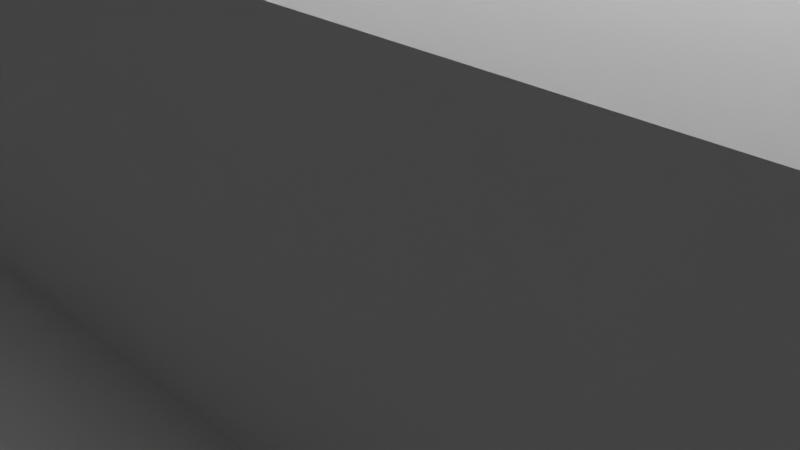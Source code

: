 # Source: camera_holder.blend  (saved by Blender 3.0.42; exported with 4.5.12 LTS)
import bpy
from mathutils import Matrix  # noqa: F401  (used for matrix-valued properties, if any)

bpy.ops.wm.read_factory_settings(use_empty=True)
scene = bpy.context.scene
scene.name = 'Scene'

# ---- collections
col_collection = bpy.data.collections.new('Collection'); scene.collection.children.link(col_collection)

# ---- world
world_world = bpy.data.worlds.new('World'); scene.world = world_world
world_world.use_nodes = True; world_world.node_tree.nodes.clear()
_N = world_world.node_tree.nodes; _L = world_world.node_tree.links
n0 = _N.new('ShaderNodeOutputWorld'); n0.name = 'World Output'; n0.location = (300, 300)
n1 = _N.new('ShaderNodeBackground'); n1.name = 'Background'; n1.location = (10, 300)
n1.inputs[0].default_value = (0.05088, 0.05088, 0.05088, 1.0)
_L.new(n1.outputs[0], n0.inputs[0])
n0.is_active_output = True
world_world.color = (0.05088, 0.05088, 0.05088)
world_world.use_sun_shadow = False
world_world.sun_shadow_jitter_overblur = 0.0

# ---- cameras
cam_camera = bpy.data.cameras.new('Camera')
cam_camera.ortho_scale = 7.314

# ---- lights
light_light = bpy.data.lights.new('Light', 'POINT')
light_light.transmission_factor = 0.0
light_light.energy = 1000.0
light_light.shadow_soft_size = 0.1
light_light.shadow_maximum_resolution = 0.006
light_light.use_absolute_resolution = True

# ---- meshes
me_inclined_cam_mount = bpy.data.meshes.new('Inclined_Cam_Mount')
me_inclined_cam_mount.from_pydata([(105.1, 85.09, 5.759), (105.1, 90.09, 5.759), (105.2, 90.09, 5.5), (105.0, 85.09, 6.0), (104.9, 85.09, 6.207), (104.9, 90.09, 6.207), (105.0, 90.09, 6.0), (104.7, 85.09, 6.366), (104.4, 85.09, 6.466), (104.4, 90.09, 6.466), (104.7, 90.09, 6.366), (104.2, 85.09, 6.5), (103.9, 85.09, 6.466), (103.9, 90.09, 6.466), (104.2, 90.09, 6.5), (103.7, 85.09, 6.366), (103.5, 85.09, 6.207), (103.5, 90.09, 6.207), (103.7, 90.09, 6.366), (103.3, 85.09, 6.0), (103.2, 85.09, 5.759), (103.2, 90.09, 5.759), (103.3, 90.09, 6.0), (103.2, 85.09, 5.5), (103.2, 85.09, 5.241), (103.2, 90.09, 5.241), (103.2, 90.09, 5.5), (103.3, 85.09, 5.0), (103.5, 85.09, 4.793), (103.5, 90.09, 4.793), (103.3, 90.09, 5.0), (103.7, 85.09, 4.634), (103.9, 85.09, 4.534), (103.9, 90.09, 4.534), (103.7, 90.09, 4.634), (104.2, 85.09, 4.5), (104.4, 85.09, 4.534), (104.4, 90.09, 4.534), (104.2, 90.09, 4.5), (104.7, 85.09, 4.634), (104.9, 85.09, 4.793), (104.9, 90.09, 4.793), (104.7, 90.09, 4.634), (105.0, 85.09, 5.0), (105.1, 85.09, 5.241), (105.1, 90.09, 5.241), (105.0, 90.09, 5.0), (105.2, 85.09, 5.5), (103.2, 77.09, 5.241), (103.2, 82.09, 5.241), (103.2, 82.09, 5.5), (103.3, 77.09, 5.0), (103.5, 77.09, 4.793), (103.5, 82.09, 4.793), (103.3, 82.09, 5.0), (103.7, 77.09, 4.634), (103.9, 77.09, 4.534), (103.9, 82.09, 4.534), (103.7, 82.09, 4.634), (104.2, 77.09, 4.5), (104.4, 77.09, 4.534), (104.4, 82.09, 4.534), (104.2, 82.09, 4.5), (104.7, 77.09, 4.634), (104.9, 77.09, 4.793), (104.9, 82.09, 4.793), (104.7, 82.09, 4.634), (105.0, 77.09, 5.0), (105.1, 77.09, 5.241), (105.1, 82.09, 5.241), (105.0, 82.09, 5.0), (105.2, 77.09, 5.5), (105.1, 77.09, 5.759), (105.1, 82.09, 5.759), (105.2, 82.09, 5.5), (105.0, 77.09, 6.0), (104.9, 77.09, 6.207), (104.9, 82.09, 6.207), (105.0, 82.09, 6.0), (104.7, 77.09, 6.366), (104.4, 77.09, 6.466), (104.4, 82.09, 6.466), (104.7, 82.09, 6.366), (104.2, 77.09, 6.5), (103.9, 77.09, 6.466), (103.9, 82.09, 6.466), (104.2, 82.09, 6.5), (103.7, 77.09, 6.366), (103.5, 77.09, 6.207), (103.5, 82.09, 6.207), (103.7, 82.09, 6.366), (103.3, 77.09, 6.0), (103.2, 77.09, 5.759), (103.2, 82.09, 5.759), (103.3, 82.09, 6.0), (103.2, 77.09, 5.5), (102.4, 51.35, 0.0), (102.4, 51.63, 2.0), (101.4, 51.76, 2.0), (100.4, 52.16, 2.0), (100.4, 52.16, 0.0), (101.4, 51.76, 0.0), (99.61, 52.8, 2.0), (98.97, 53.63, 2.0), (98.97, 53.63, 0.0), (99.61, 52.8, 0.0), (98.57, 54.59, 2.0), (98.43, 55.63, 2.0), (98.43, 55.63, 0.0), (98.57, 54.59, 0.0), (100.7, 85.09, 2.0), (100.7, 82.09, 2.0), (143.2, 82.09, 2.0), (100.7, 77.09, 2.0), (107.7, 77.09, 2.0), (143.2, 80.09, 2.0), (107.7, 80.09, 2.0), (154.4, 55.63, 2.0), (107.7, 90.09, 2.0), (107.7, 87.09, 2.0), (143.2, 87.09, 2.0), (98.43, 111.6, 2.0), (100.7, 90.09, 2.0), (143.2, 85.09, 2.0), (154.4, 111.6, 2.0), (150.4, 51.63, 2.0), (98.57, 112.7, 2.0), (98.97, 113.6, 2.0), (102.4, 115.6, 2.0), (150.4, 115.6, 2.0), (99.61, 114.5, 2.0), (101.4, 115.5, 2.0), (100.4, 115.1, 2.0), (152.4, 115.1, 2.0), (151.5, 115.5, 1.13), (153.3, 114.5, 2.0), (153.9, 113.6, 2.0), (154.3, 112.7, 2.0), (154.3, 54.59, 2.0), (153.9, 53.63, 2.0), (153.3, 52.8, 2.0), (151.5, 51.76, 2.0), (152.4, 52.16, 2.0), (98.43, 111.6, 0.0), (98.97, 113.6, 0.0), (98.57, 112.7, 0.0), (100.4, 115.1, 0.0), (99.61, 114.5, 0.0), (102.4, 115.6, 0.0), (101.4, 115.5, 0.0), (150.4, 115.6, 0.0), (152.4, 115.2, 0.0), (151.5, 115.5, 0.0), (153.9, 116.2, 0.0), (153.3, 116.3, 0.0), (154.4, 113.5, 0.0), (154.3, 112.8, 0.0), (154.4, 52.68, 0.0), (154.4, 51.39, 0.003692), (154.3, 51.65, 0.0), (152.4, 51.79, 0.0), (153.3, 52.43, 0.0), (150.4, 51.63, 0.0), (151.5, 51.39, 0.0), (107.7, 77.09, 5.5), (107.7, 80.09, 5.5), (137.2, 82.09, 4.0), (137.2, 80.09, 4.0), (137.6, 80.09, 4.051), (137.9, 80.09, 4.201), (137.9, 82.09, 4.201), (137.6, 82.09, 4.051), (138.2, 80.09, 4.439), (138.5, 80.09, 4.75), (138.5, 82.09, 4.75), (138.2, 82.09, 4.439), (138.6, 80.09, 5.112), (138.7, 80.09, 5.5), (138.7, 82.09, 5.5), (138.6, 82.09, 5.112), (138.6, 80.09, 5.888), (138.5, 80.09, 6.25), (138.5, 82.09, 6.25), (138.6, 82.09, 5.888), (138.2, 80.09, 6.561), (137.9, 80.09, 6.799), (137.9, 82.09, 6.799), (138.2, 82.09, 6.561), (137.6, 80.09, 6.949), (137.2, 80.09, 7.0), (137.2, 82.09, 7.0), (137.6, 82.09, 6.949), (120.2, 82.09, 4.0), (120.2, 80.09, 4.0), (120.2, 82.09, 7.0), (120.2, 80.09, 7.0), (119.8, 80.09, 6.949), (119.4, 80.09, 6.799), (119.4, 82.09, 6.799), (119.8, 82.09, 6.949), (119.1, 80.09, 6.561), (118.9, 80.09, 6.25), (118.9, 82.09, 6.25), (119.1, 82.09, 6.561), (118.7, 80.09, 5.888), (118.7, 80.09, 5.5), (118.7, 82.09, 5.5), (118.7, 82.09, 5.888), (118.7, 80.09, 5.112), (118.9, 80.09, 4.75), (118.9, 82.09, 4.75), (118.7, 82.09, 5.112), (119.1, 80.09, 4.439), (119.4, 80.09, 4.201), (119.4, 82.09, 4.201), (119.1, 82.09, 4.439), (119.8, 80.09, 4.051), (119.8, 82.09, 4.051), (100.7, 82.09, 5.5), (100.7, 77.09, 5.5), (100.8, 77.09, 6.406), (100.8, 82.09, 6.406), (101.1, 77.09, 7.25), (101.7, 77.09, 7.975), (101.7, 82.09, 7.975), (101.1, 82.09, 7.25), (102.4, 77.09, 8.531), (103.3, 77.09, 8.881), (103.3, 82.09, 8.881), (102.4, 82.09, 8.531), (104.2, 80.09, 9.0), (104.2, 82.09, 9.0), (105.1, 77.09, 8.881), (105.1, 80.09, 8.881), (105.9, 77.09, 8.531), (106.6, 77.09, 7.975), (106.6, 80.09, 7.975), (105.9, 80.09, 8.531), (107.2, 77.09, 7.25), (107.5, 77.09, 6.406), (107.5, 80.09, 6.406), (107.2, 80.09, 7.25), (104.2, 77.09, 9.0), (107.7, 90.09, 5.5), (107.7, 87.09, 5.5), (137.2, 85.09, 7.0), (137.2, 87.09, 7.0), (137.6, 87.09, 6.949), (137.9, 87.09, 6.799), (137.9, 85.09, 6.799), (137.6, 85.09, 6.949), (138.2, 87.09, 6.561), (138.5, 87.09, 6.25), (138.5, 85.09, 6.25), (138.2, 85.09, 6.561), (138.6, 87.09, 5.888), (138.7, 87.09, 5.5), (138.7, 85.09, 5.5), (138.6, 85.09, 5.888), (138.6, 87.09, 5.112), (138.5, 87.09, 4.75), (138.5, 85.09, 4.75), (138.6, 85.09, 5.112), (138.2, 87.09, 4.439), (137.9, 87.09, 4.201), (137.9, 85.09, 4.201), (138.2, 85.09, 4.439), (137.6, 87.09, 4.051), (137.2, 87.09, 4.0), (137.2, 85.09, 4.0), (137.6, 85.09, 4.051), (120.2, 87.09, 4.0), (120.2, 85.09, 4.0), (119.8, 87.09, 4.051), (119.4, 87.09, 4.201), (119.4, 85.09, 4.201), (119.8, 85.09, 4.051), (119.1, 87.09, 4.439), (118.9, 87.09, 4.75), (118.9, 85.09, 4.75), (119.1, 85.09, 4.439), (118.7, 87.09, 5.112), (118.7, 87.09, 5.5), (118.7, 85.09, 5.5), (118.7, 85.09, 5.112), (118.7, 87.09, 5.888), (118.9, 87.09, 6.25), (118.9, 85.09, 6.25), (118.7, 85.09, 5.888), (119.1, 87.09, 6.561), (119.4, 87.09, 6.799), (119.4, 85.09, 6.799), (119.1, 85.09, 6.561), (119.8, 87.09, 6.949), (120.2, 87.09, 7.0), (120.2, 85.09, 7.0), (119.8, 85.09, 6.949), (103.3, 85.09, 8.881), (104.2, 85.09, 9.0), (104.2, 87.09, 9.0), (102.4, 90.09, 8.531), (102.4, 85.09, 8.531), (101.7, 90.09, 7.975), (101.1, 90.09, 7.25), (101.1, 85.09, 7.25), (101.7, 85.09, 7.975), (100.8, 90.09, 6.406), (100.7, 90.09, 5.5), (100.7, 85.09, 5.5), (100.8, 85.09, 6.406), (103.3, 90.09, 8.881), (105.1, 87.09, 8.881), (105.1, 90.09, 8.881), (104.2, 90.09, 9.0), (105.9, 87.09, 8.531), (106.6, 87.09, 7.975), (106.6, 90.09, 7.975), (105.9, 90.09, 8.531), (107.2, 87.09, 7.25), (107.5, 87.09, 6.406), (107.5, 90.09, 6.406), (107.2, 90.09, 7.25), (143.2, 85.09, 5.5), (143.0, 85.09, 6.406), (142.7, 85.09, 7.25), (139.7, 85.09, 9.0), (141.4, 85.09, 8.531), (140.6, 85.09, 8.881), (142.1, 85.09, 7.975), (143.2, 87.09, 5.5), (143.0, 87.09, 6.406), (142.7, 87.09, 7.25), (142.1, 87.09, 7.975), (141.4, 87.09, 8.531), (140.6, 87.09, 8.881), (139.7, 87.09, 9.0), (143.2, 80.09, 5.5), (143.0, 80.09, 6.406), (142.7, 80.09, 7.25), (139.7, 80.09, 9.0), (141.4, 80.09, 8.531), (140.6, 80.09, 8.881), (142.1, 80.09, 7.975), (143.2, 82.09, 5.5), (143.0, 82.09, 6.406), (142.7, 82.09, 7.25), (142.1, 82.09, 7.975), (141.4, 82.09, 8.531), (140.6, 82.09, 8.881), (139.7, 82.09, 9.0), (150.4, 115.6, 1.997), (152.4, 115.1, 1.997), (153.3, 114.5, 1.997), (153.9, 113.6, 1.997), (153.9, 116.2, -0.002788), (119.1, 62.5, 0.3311), (119.9, 62.72, 0.3311), (120.0, 62.55, 0.3311), (119.9, 62.33, 0.3311), (119.7, 62.28, 0.3311), (119.0, 62.64, 0.3311), (117.3, 63.08, 0.3311), (120.5, 63.94, 0.3311), (121.2, 62.51, 0.3311), (120.5, 61.45, 0.3311), (119.6, 61.18, 0.3311), (118.3, 61.82, 0.3311)], [], [(0, 1, 2), (1, 0, 3), (4, 5, 6), (5, 4, 7), (8, 9, 10), (9, 8, 11), (12, 13, 14), (13, 12, 15), (16, 17, 18), (17, 16, 19), (20, 21, 22), (21, 20, 23), (24, 25, 26), (25, 24, 27), (28, 29, 30), (29, 28, 31), (32, 33, 34), (33, 32, 35), (36, 37, 38), (37, 36, 39), (40, 41, 42), (41, 40, 43), (44, 45, 46), (45, 44, 47), (19, 20, 22), (19, 22, 17), (15, 16, 18), (15, 18, 13), (11, 12, 14), (11, 14, 9), (7, 8, 10), (7, 10, 5), (3, 4, 6), (3, 6, 1), (47, 0, 2), (47, 2, 45), (43, 44, 46), (43, 46, 41), (39, 40, 42), (39, 42, 37), (35, 36, 38), (35, 38, 33), (31, 32, 34), (31, 34, 29), (27, 28, 30), (27, 30, 25), (23, 24, 26), (23, 26, 21), (48, 49, 50), (49, 48, 51), (52, 53, 54), (53, 52, 55), (56, 57, 58), (57, 56, 59), (60, 61, 62), (61, 60, 63), (64, 65, 66), (65, 64, 67), (68, 69, 70), (69, 68, 71), (72, 73, 74), (73, 72, 75), (76, 77, 78), (77, 76, 79), (80, 81, 82), (81, 80, 83), (84, 85, 86), (85, 84, 87), (88, 89, 90), (89, 88, 91), (92, 93, 94), (93, 92, 95), (91, 92, 94), (91, 94, 89), (87, 88, 90), (87, 90, 85), (83, 84, 86), (83, 86, 81), (79, 80, 82), (79, 82, 77), (75, 76, 78), (75, 78, 73), (71, 72, 74), (71, 74, 69), (67, 68, 70), (67, 70, 65), (63, 64, 66), (63, 66, 61), (59, 60, 62), (59, 62, 57), (55, 56, 58), (55, 58, 53), (51, 52, 54), (51, 54, 49), (95, 48, 50), (95, 50, 93), (96, 97, 98), (99, 100, 101), (100, 99, 102), (103, 104, 105), (104, 103, 106), (107, 108, 109), (106, 107, 109), (106, 109, 104), (102, 103, 105), (102, 105, 100), (98, 99, 101), (98, 101, 96), (110, 111, 112), (107, 113, 111), (114, 113, 107), (115, 116, 114), (117, 112, 115), (118, 119, 120), (121, 122, 118), (110, 122, 121), (123, 110, 112), (124, 120, 123), (99, 98, 97), (102, 99, 97), (103, 102, 97), (103, 97, 114), (114, 361, 362, 363, 125), (106, 103, 114), (121, 107, 111), (126, 121, 118), (127, 126, 118), (127, 118, 128), (128, 118, 129), (129, 118, 120), (130, 127, 128), (128, 131, 132), (133, 134, 129), (133, 129, 350, 351), (136, 135, 352, 353), (137, 136, 129), (137, 129, 120), (117, 124, 123), (138, 117, 115), (138, 115, 125), (125, 115, 114), (139, 138, 125), (140, 139, 125), (125, 141, 142), (111, 110, 121), (120, 124, 137), (123, 112, 117), (114, 107, 106), (128, 132, 130), (140, 125, 142), (108, 107, 121), (143, 108, 121), (143, 121, 126), (127, 144, 145), (144, 127, 130), (132, 146, 147), (146, 132, 131), (128, 148, 149), (131, 128, 149), (131, 149, 146), (130, 132, 147), (130, 147, 144), (126, 127, 145), (126, 145, 143), (150, 129, 134), (133, 151, 152), (151, 133, 135), (136, 153, 154), (153, 136, 137), (124, 155, 156), (137, 124, 156), (137, 156, 153), (135, 136, 154), (135, 154, 151), (134, 133, 152), (134, 152, 150), (155, 124, 117), (157, 155, 117), (157, 117, 138), (139, 158, 159), (158, 139, 140), (142, 160, 161), (160, 142, 141), (125, 162, 163), (141, 125, 163), (141, 163, 160), (140, 142, 161), (140, 161, 158), (138, 139, 159), (138, 159, 157), (97, 96, 162), (125, 97, 162), (148, 128, 129), (150, 148, 129), (96, 109, 108), (104, 109, 96), (105, 104, 96), (100, 105, 96), (101, 100, 96), (96, 108, 157), (157, 108, 155), (155, 108, 143), (160, 163, 162), (161, 160, 162), (158, 161, 162), (159, 158, 162), (157, 159, 162), (150, 156, 155), (153, 156, 150), (154, 153, 150), (151, 154, 150), (152, 151, 150), (148, 150, 155), (146, 149, 148), (147, 146, 148), (144, 147, 148), (145, 144, 148), (143, 145, 148), (143, 148, 155), (157, 162, 96), (164, 114, 116), (165, 164, 116), (166, 167, 168), (169, 170, 171), (170, 169, 172), (173, 174, 175), (174, 173, 176), (177, 178, 179), (178, 177, 180), (181, 182, 183), (182, 181, 184), (185, 186, 187), (186, 185, 188), (189, 190, 191), (188, 189, 191), (188, 191, 186), (184, 185, 187), (184, 187, 182), (180, 181, 183), (180, 183, 178), (176, 177, 179), (176, 179, 174), (172, 173, 175), (172, 175, 170), (168, 169, 171), (168, 171, 166), (167, 166, 192), (193, 167, 192), (194, 195, 196), (197, 198, 199), (198, 197, 200), (201, 202, 203), (202, 201, 204), (205, 206, 207), (206, 205, 208), (209, 210, 211), (210, 209, 212), (213, 214, 215), (214, 213, 216), (193, 192, 217), (216, 193, 217), (216, 217, 214), (212, 213, 215), (212, 215, 210), (208, 209, 211), (208, 211, 206), (204, 205, 207), (204, 207, 202), (200, 201, 203), (200, 203, 198), (196, 197, 199), (196, 199, 194), (195, 194, 190), (189, 195, 190), (218, 219, 220), (221, 218, 220), (221, 220, 222), (223, 224, 225), (224, 223, 226), (227, 228, 229), (230, 231, 228), (232, 233, 230), (233, 232, 234), (235, 236, 237), (236, 235, 238), (239, 240, 241), (164, 165, 240), (239, 164, 240), (238, 239, 241), (238, 241, 236), (234, 235, 237), (234, 237, 233), (242, 232, 230), (227, 242, 230), (226, 227, 229), (226, 229, 224), (222, 223, 225), (222, 225, 221), (228, 227, 230), (113, 219, 218), (111, 113, 218), (118, 243, 244), (119, 118, 244), (245, 246, 247), (248, 249, 250), (249, 248, 251), (252, 253, 254), (253, 252, 255), (256, 257, 258), (257, 256, 259), (260, 261, 262), (261, 260, 263), (264, 265, 266), (265, 264, 267), (268, 269, 270), (267, 268, 270), (267, 270, 265), (263, 264, 266), (263, 266, 261), (259, 260, 262), (259, 262, 257), (255, 256, 258), (255, 258, 253), (251, 252, 254), (251, 254, 249), (247, 248, 250), (247, 250, 245), (271, 272, 269), (268, 271, 269), (272, 271, 273), (274, 275, 276), (275, 274, 277), (278, 279, 280), (279, 278, 281), (282, 283, 284), (283, 282, 285), (286, 287, 288), (287, 286, 289), (290, 291, 292), (291, 290, 293), (294, 295, 296), (293, 294, 296), (293, 296, 291), (289, 290, 292), (289, 292, 287), (285, 286, 288), (285, 288, 283), (281, 282, 284), (281, 284, 279), (277, 278, 280), (277, 280, 275), (273, 274, 276), (273, 276, 272), (246, 245, 295), (294, 246, 295), (297, 298, 299), (300, 301, 297), (301, 300, 302), (303, 304, 305), (304, 303, 306), (307, 308, 309), (306, 307, 309), (306, 309, 304), (302, 303, 305), (302, 305, 301), (310, 300, 297), (310, 297, 299), (311, 312, 313), (312, 311, 314), (315, 316, 317), (316, 315, 318), (319, 320, 321), (244, 243, 320), (319, 244, 320), (318, 319, 321), (318, 321, 316), (314, 315, 317), (314, 317, 312), (299, 311, 313), (299, 313, 310), (110, 308, 307), (122, 110, 307), (2, 1, 243), (243, 1, 320), (320, 1, 6), (45, 2, 243), (118, 41, 46), (42, 41, 118), (37, 42, 118), (38, 37, 118), (38, 118, 122), (33, 38, 122), (34, 33, 122), (29, 34, 122), (307, 25, 30), (26, 25, 307), (26, 307, 306), (21, 26, 306), (303, 17, 22), (17, 303, 302), (300, 13, 18), (13, 300, 310), (312, 9, 14), (9, 312, 317), (316, 5, 10), (5, 316, 321), (243, 118, 46), (321, 320, 6), (321, 6, 5), (317, 316, 10), (317, 10, 9), (313, 312, 14), (310, 313, 14), (310, 14, 13), (302, 300, 18), (302, 18, 17), (306, 303, 22), (122, 307, 30), (45, 243, 46), (306, 22, 21), (122, 30, 29), (95, 92, 219), (219, 92, 220), (220, 92, 91), (48, 95, 219), (113, 52, 51), (55, 52, 113), (56, 55, 113), (59, 56, 113), (59, 113, 114), (60, 59, 114), (63, 60, 114), (64, 63, 114), (164, 68, 67), (71, 68, 164), (71, 164, 239), (72, 71, 239), (238, 76, 75), (76, 238, 235), (234, 80, 79), (80, 234, 232), (227, 84, 83), (84, 227, 226), (223, 88, 87), (88, 223, 222), (114, 164, 67), (219, 113, 51), (222, 220, 91), (222, 91, 88), (226, 223, 87), (226, 87, 84), (242, 227, 83), (232, 242, 83), (232, 83, 80), (235, 234, 79), (235, 79, 76), (239, 238, 75), (48, 219, 51), (239, 75, 72), (114, 67, 64), (298, 296, 295), (8, 291, 296), (292, 291, 8), (292, 8, 7), (3, 288, 287), (288, 3, 0), (44, 284, 283), (284, 44, 43), (39, 280, 279), (280, 39, 36), (275, 280, 36), (110, 272, 276), (272, 110, 123), (269, 272, 123), (270, 269, 123), (322, 266, 265), (261, 266, 322), (262, 261, 322), (257, 262, 322), (258, 257, 322), (258, 322, 323), (253, 258, 323), (254, 253, 323), (324, 250, 249), (245, 250, 324), (325, 295, 245), (23, 20, 308), (308, 20, 19), (24, 23, 308), (27, 24, 308), (28, 27, 308), (110, 32, 31), (35, 32, 110), (35, 110, 276), (40, 39, 279), (43, 40, 279), (43, 279, 284), (47, 44, 283), (0, 47, 283), (0, 283, 288), (4, 3, 287), (7, 4, 287), (7, 287, 292), (8, 296, 305), (305, 296, 301), (301, 296, 298), (304, 12, 11), (12, 304, 309), (15, 12, 309), (16, 15, 309), (325, 298, 295), (326, 327, 325), (326, 325, 245), (328, 326, 245), (323, 324, 249), (123, 322, 265), (308, 110, 31), (309, 308, 19), (305, 304, 11), (297, 301, 298), (16, 309, 19), (254, 323, 249), (305, 11, 8), (328, 245, 324), (28, 308, 31), (36, 35, 276), (36, 276, 275), (270, 123, 265), (322, 123, 120), (329, 322, 120), (322, 329, 330), (331, 324, 323), (324, 331, 332), (333, 326, 328), (326, 333, 334), (335, 325, 327), (334, 335, 327), (334, 327, 326), (332, 333, 328), (332, 328, 324), (330, 331, 323), (330, 323, 322), (299, 298, 325), (335, 299, 325), (119, 273, 271), (274, 273, 119), (274, 119, 244), (277, 274, 244), (278, 277, 244), (281, 278, 244), (282, 281, 244), (319, 286, 285), (289, 286, 319), (289, 319, 318), (290, 289, 318), (315, 294, 293), (335, 246, 294), (331, 247, 246), (248, 247, 331), (251, 248, 331), (251, 331, 330), (252, 251, 330), (329, 256, 255), (259, 256, 329), (260, 259, 329), (263, 260, 329), (264, 263, 329), (264, 329, 120), (267, 264, 120), (268, 267, 120), (120, 119, 271), (330, 329, 255), (332, 331, 246), (333, 332, 246), (335, 334, 333), (311, 299, 335), (311, 335, 294), (314, 311, 294), (318, 315, 293), (244, 319, 285), (120, 271, 268), (252, 330, 255), (335, 333, 246), (282, 244, 285), (290, 318, 293), (294, 315, 314), (236, 196, 195), (196, 236, 241), (197, 196, 241), (240, 201, 200), (204, 201, 240), (204, 240, 165), (205, 204, 165), (208, 205, 165), (209, 208, 165), (212, 209, 165), (116, 216, 213), (193, 216, 116), (193, 116, 115), (167, 193, 115), (168, 167, 115), (336, 172, 169), (173, 172, 336), (176, 173, 336), (177, 176, 336), (180, 177, 336), (180, 336, 337), (181, 180, 337), (338, 185, 184), (188, 185, 338), (189, 188, 338), (339, 195, 189), (339, 230, 233), (340, 341, 339), (340, 339, 189), (342, 340, 189), (337, 338, 184), (115, 336, 169), (165, 116, 213), (241, 240, 200), (237, 236, 195), (233, 237, 195), (337, 184, 181), (241, 200, 197), (233, 195, 339), (342, 189, 338), (212, 165, 213), (168, 115, 169), (336, 115, 112), (343, 336, 112), (336, 343, 344), (345, 338, 337), (338, 345, 346), (347, 340, 342), (340, 347, 348), (349, 339, 341), (348, 349, 341), (348, 341, 340), (346, 347, 342), (346, 342, 338), (344, 345, 337), (344, 337, 336), (231, 230, 339), (349, 231, 339), (50, 49, 218), (218, 49, 54), (93, 50, 218), (221, 89, 94), (90, 89, 221), (85, 90, 221), (85, 221, 225), (224, 81, 86), (203, 82, 81), (82, 203, 202), (77, 82, 202), (207, 73, 78), (73, 207, 206), (74, 73, 206), (211, 70, 69), (70, 211, 210), (65, 70, 210), (215, 61, 66), (217, 62, 61), (62, 217, 111), (111, 217, 192), (57, 62, 111), (218, 53, 58), (54, 53, 218), (214, 217, 61), (215, 214, 61), (210, 215, 66), (206, 211, 69), (202, 207, 78), (198, 203, 81), (199, 198, 81), (231, 194, 199), (194, 231, 349), (345, 191, 190), (186, 191, 345), (186, 345, 344), (187, 186, 344), (182, 187, 344), (343, 178, 183), (179, 178, 343), (174, 179, 343), (175, 174, 343), (170, 175, 343), (170, 343, 112), (171, 170, 112), (166, 171, 112), (112, 111, 192), (344, 343, 183), (346, 345, 190), (347, 346, 190), (349, 348, 347), (229, 228, 231), (229, 231, 199), (225, 224, 86), (225, 86, 85), (218, 221, 94), (111, 218, 58), (74, 206, 69), (224, 229, 199), (224, 199, 81), (202, 78, 77), (190, 194, 349), (190, 349, 347), (218, 94, 93), (111, 58, 57), (65, 210, 66), (112, 192, 166), (182, 344, 183), (352, 351, 350), (353, 352, 350), (129, 136, 353, 350), (135, 133, 351, 352), (136, 153, 354, 353), (125, 363, 364, 365, 366, 361, 114, 97), (360, 359, 358, 357, 356, 355), (355, 356, 362, 361), (356, 357, 363, 362), (357, 358, 364, 363), (358, 359, 365, 364), (359, 360, 366, 365), (360, 355, 361, 366)])
me_inclined_cam_mount.use_remesh_fix_poles = True
me_inclined_cam_mount.use_remesh_preserve_attributes = False
me_inclined_cam_mount.update()

# ---- objects
ob_light = bpy.data.objects.new('Light', light_light)
ob_camera = bpy.data.objects.new('Camera', cam_camera)
ob_inclined_cam_mount = bpy.data.objects.new('Inclined_Cam_Mount', me_inclined_cam_mount)

# ---- transforms, parenting, visibility, modifiers, constraints
ob_light.location = (4.076, 1.005, 5.904)
ob_light.rotation_euler = (0.6503, 0.05522, 1.866)
ob_light.lock_rotations_4d = False
ob_light.empty_display_type = 'ARROWS'
ob_light.color = (0.0, 0.0, 0.0, 0.0)
ob_light.lineart.crease_threshold = 0.0
ob_camera.location = (7.359, -6.926, 4.958)
ob_camera.rotation_euler = (1.109, 0.0, 0.8149)
ob_camera.lock_rotations_4d = False
ob_camera.empty_display_type = 'ARROWS'
ob_camera.color = (0.0, 0.0, 0.0, 0.0)
ob_camera.display_type = 'WIRE'
ob_camera.lineart.crease_threshold = 0.0
ob_inclined_cam_mount.location = (-127.8, -84.89, 0.0)

# ---- collection membership
col_collection.objects.link(ob_light)
col_collection.objects.link(ob_camera)
col_collection.objects.link(ob_inclined_cam_mount)

# ---- scene / render settings (as saved in the file)
scene.camera = ob_camera
scene.frame_start = 1; scene.frame_end = 250; scene.frame_set(1)
scene.render.engine = 'BLENDER_EEVEE_NEXT'
scene.cycles.sampling_pattern = 'TABULATED_SOBOL'
scene.cycles.use_light_tree = False
scene.view_settings.view_transform = 'Filmic'
scene.unit_settings.scale_length = 0.001
bpy.context.view_layer.update()
